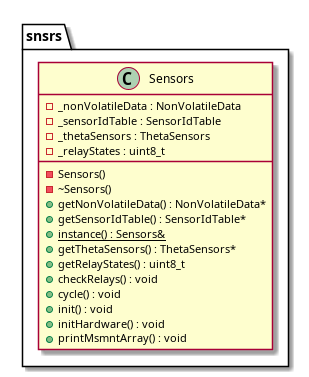

The diagram above was rendered by PlantUML. Its source (embedded in the PNG):
@startuml






namespace snsrs {
	class Sensors {
		-Sensors()
		-~Sensors()
		-_nonVolatileData : NonVolatileData
		+getNonVolatileData() : NonVolatileData*
		-_sensorIdTable : SensorIdTable
		+getSensorIdTable() : SensorIdTable*
		+{static} instance() : Sensors&
		-_thetaSensors : ThetaSensors
		+getThetaSensors() : ThetaSensors*
		-_relayStates : uint8_t
		+getRelayStates() : uint8_t
		+checkRelays() : void
		+cycle() : void
		+init() : void
		+initHardware() : void
		+printMsmntArray() : void
	}
}






















@enduml